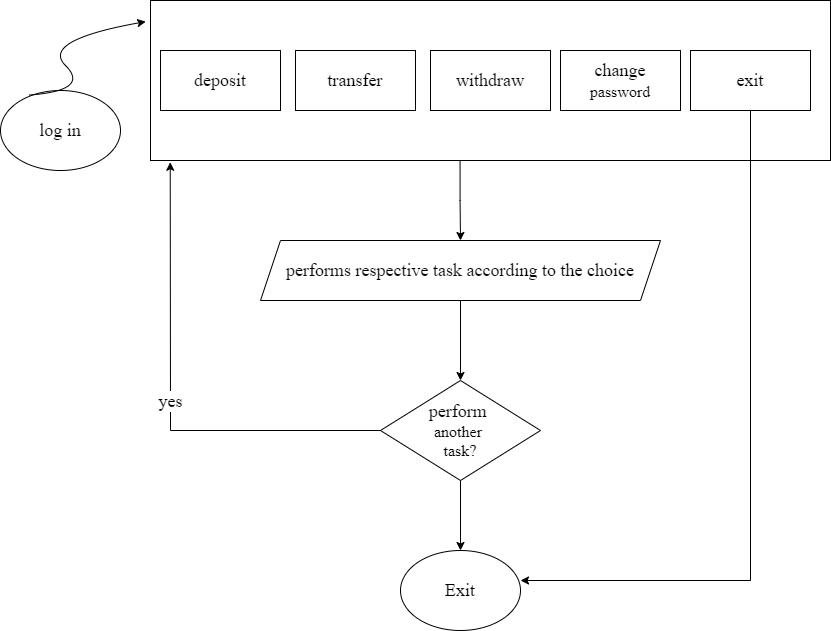

The diagram above was exported from draw.io. Its source (the exported page's mxGraphModel, read from the mxfile embedded in the PNG):
<mxGraphModel dx="1290" dy="564" grid="1" gridSize="10" guides="1" tooltips="1" connect="1" arrows="1" fold="1" page="1" pageScale="1" pageWidth="850" pageHeight="1100" math="0" shadow="0">
  <root>
    <mxCell id="0" />
    <mxCell id="1" parent="0" />
    <mxCell id="CjL5cMPNHmaSXzhYyTFF-25" value="" style="rounded=0;whiteSpace=wrap;html=1;" vertex="1" parent="1">
      <mxGeometry x="160" y="40" width="680" height="160" as="geometry" />
    </mxCell>
    <mxCell id="CjL5cMPNHmaSXzhYyTFF-26" value="&lt;font style=&quot;font-size: 18px;&quot; face=&quot;Times New Roman&quot;&gt;log in&lt;/font&gt;" style="ellipse;whiteSpace=wrap;html=1;" vertex="1" parent="1">
      <mxGeometry x="10" y="130" width="120" height="80" as="geometry" />
    </mxCell>
    <mxCell id="CjL5cMPNHmaSXzhYyTFF-28" value="" style="curved=1;endArrow=classic;html=1;rounded=0;entryX=-0.007;entryY=0.132;entryDx=0;entryDy=0;entryPerimeter=0;exitX=0.239;exitY=0.057;exitDx=0;exitDy=0;exitPerimeter=0;" edge="1" parent="1" source="CjL5cMPNHmaSXzhYyTFF-26" target="CjL5cMPNHmaSXzhYyTFF-25">
      <mxGeometry width="50" height="50" relative="1" as="geometry">
        <mxPoint x="50" y="130" as="sourcePoint" />
        <mxPoint x="100" y="80" as="targetPoint" />
        <Array as="points">
          <mxPoint x="100" y="130" />
          <mxPoint x="50" y="80" />
        </Array>
      </mxGeometry>
    </mxCell>
    <mxCell id="CjL5cMPNHmaSXzhYyTFF-29" value="&lt;font style=&quot;font-size: 18px;&quot; face=&quot;Times New Roman&quot;&gt;deposit&lt;/font&gt;" style="rounded=0;whiteSpace=wrap;html=1;" vertex="1" parent="1">
      <mxGeometry x="170" y="90" width="120" height="60" as="geometry" />
    </mxCell>
    <mxCell id="CjL5cMPNHmaSXzhYyTFF-30" value="&lt;font face=&quot;Times New Roman&quot; style=&quot;font-size: 18px;&quot;&gt;transfer&lt;/font&gt;" style="rounded=0;whiteSpace=wrap;html=1;" vertex="1" parent="1">
      <mxGeometry x="305" y="90" width="120" height="60" as="geometry" />
    </mxCell>
    <mxCell id="CjL5cMPNHmaSXzhYyTFF-31" value="&lt;font style=&quot;font-size: 18px;&quot; face=&quot;Times New Roman&quot;&gt;withdraw&lt;/font&gt;" style="rounded=0;whiteSpace=wrap;html=1;" vertex="1" parent="1">
      <mxGeometry x="440" y="90" width="120" height="60" as="geometry" />
    </mxCell>
    <mxCell id="CjL5cMPNHmaSXzhYyTFF-32" value="&lt;font style=&quot;font-size: 18px;&quot; face=&quot;Times New Roman&quot;&gt;change&lt;/font&gt;&lt;div&gt;&lt;font size=&quot;3&quot; face=&quot;Times New Roman&quot;&gt;password&lt;/font&gt;&lt;/div&gt;" style="rounded=0;whiteSpace=wrap;html=1;" vertex="1" parent="1">
      <mxGeometry x="570" y="90" width="120" height="60" as="geometry" />
    </mxCell>
    <mxCell id="CjL5cMPNHmaSXzhYyTFF-37" value="&lt;font face=&quot;Times New Roman&quot; style=&quot;font-size: 18px;&quot;&gt;exit&lt;/font&gt;" style="rounded=0;whiteSpace=wrap;html=1;" vertex="1" parent="1">
      <mxGeometry x="700" y="90" width="120" height="60" as="geometry" />
    </mxCell>
    <mxCell id="CjL5cMPNHmaSXzhYyTFF-38" value="" style="endArrow=classic;html=1;rounded=0;entryX=0.5;entryY=0;entryDx=0;entryDy=0;" edge="1" parent="1" target="CjL5cMPNHmaSXzhYyTFF-39">
      <mxGeometry width="50" height="50" relative="1" as="geometry">
        <mxPoint x="469.57" y="200" as="sourcePoint" />
        <mxPoint x="469.57" y="270.71067811865476" as="targetPoint" />
        <Array as="points">
          <mxPoint x="469.57" y="240" />
        </Array>
      </mxGeometry>
    </mxCell>
    <mxCell id="CjL5cMPNHmaSXzhYyTFF-39" value="&lt;font style=&quot;font-size: 18px;&quot; face=&quot;Times New Roman&quot;&gt;performs respective task according to the choice&lt;/font&gt;" style="shape=parallelogram;perimeter=parallelogramPerimeter;whiteSpace=wrap;html=1;fixedSize=1;" vertex="1" parent="1">
      <mxGeometry x="270" y="280" width="400" height="60" as="geometry" />
    </mxCell>
    <mxCell id="CjL5cMPNHmaSXzhYyTFF-45" value="" style="edgeStyle=orthogonalEdgeStyle;rounded=0;orthogonalLoop=1;jettySize=auto;html=1;" edge="1" parent="1" source="CjL5cMPNHmaSXzhYyTFF-40" target="CjL5cMPNHmaSXzhYyTFF-44">
      <mxGeometry relative="1" as="geometry" />
    </mxCell>
    <mxCell id="CjL5cMPNHmaSXzhYyTFF-40" value="&lt;font face=&quot;Times New Roman&quot; style=&quot;font-size: 18px;&quot;&gt;perform&amp;nbsp;&lt;/font&gt;&lt;div&gt;&lt;font face=&quot;xjZkeXJeFRSMfrnN8nnj&quot; size=&quot;3&quot;&gt;another&amp;nbsp;&lt;/font&gt;&lt;/div&gt;&lt;div&gt;&lt;font face=&quot;xjZkeXJeFRSMfrnN8nnj&quot; size=&quot;3&quot;&gt;task?&lt;/font&gt;&lt;/div&gt;" style="rhombus;whiteSpace=wrap;html=1;" vertex="1" parent="1">
      <mxGeometry x="390" y="420" width="160" height="100" as="geometry" />
    </mxCell>
    <mxCell id="CjL5cMPNHmaSXzhYyTFF-41" value="" style="edgeStyle=orthogonalEdgeStyle;rounded=0;orthogonalLoop=1;jettySize=auto;html=1;" edge="1" parent="1" source="CjL5cMPNHmaSXzhYyTFF-39" target="CjL5cMPNHmaSXzhYyTFF-40">
      <mxGeometry relative="1" as="geometry" />
    </mxCell>
    <mxCell id="CjL5cMPNHmaSXzhYyTFF-43" value="&lt;font style=&quot;font-size: 18px;&quot; face=&quot;Times New Roman&quot;&gt;yes&lt;/font&gt;" style="endArrow=classic;html=1;rounded=0;entryX=0.029;entryY=1.011;entryDx=0;entryDy=0;entryPerimeter=0;" edge="1" parent="1" source="CjL5cMPNHmaSXzhYyTFF-40" target="CjL5cMPNHmaSXzhYyTFF-25">
      <mxGeometry width="50" height="50" relative="1" as="geometry">
        <mxPoint x="319.28932188134524" y="520" as="sourcePoint" />
        <mxPoint x="140" y="470" as="targetPoint" />
        <Array as="points">
          <mxPoint x="180" y="470" />
        </Array>
      </mxGeometry>
    </mxCell>
    <mxCell id="CjL5cMPNHmaSXzhYyTFF-44" value="&lt;font style=&quot;font-size: 18px;&quot; face=&quot;Times New Roman&quot;&gt;Exit&lt;/font&gt;" style="ellipse;whiteSpace=wrap;html=1;" vertex="1" parent="1">
      <mxGeometry x="410" y="590" width="120" height="80" as="geometry" />
    </mxCell>
    <mxCell id="CjL5cMPNHmaSXzhYyTFF-46" value="" style="endArrow=classic;html=1;rounded=0;" edge="1" parent="1" source="CjL5cMPNHmaSXzhYyTFF-37">
      <mxGeometry width="50" height="50" relative="1" as="geometry">
        <mxPoint x="760" y="200" as="sourcePoint" />
        <mxPoint x="530" y="620" as="targetPoint" />
        <Array as="points">
          <mxPoint x="760" y="620" />
        </Array>
      </mxGeometry>
    </mxCell>
  </root>
</mxGraphModel>